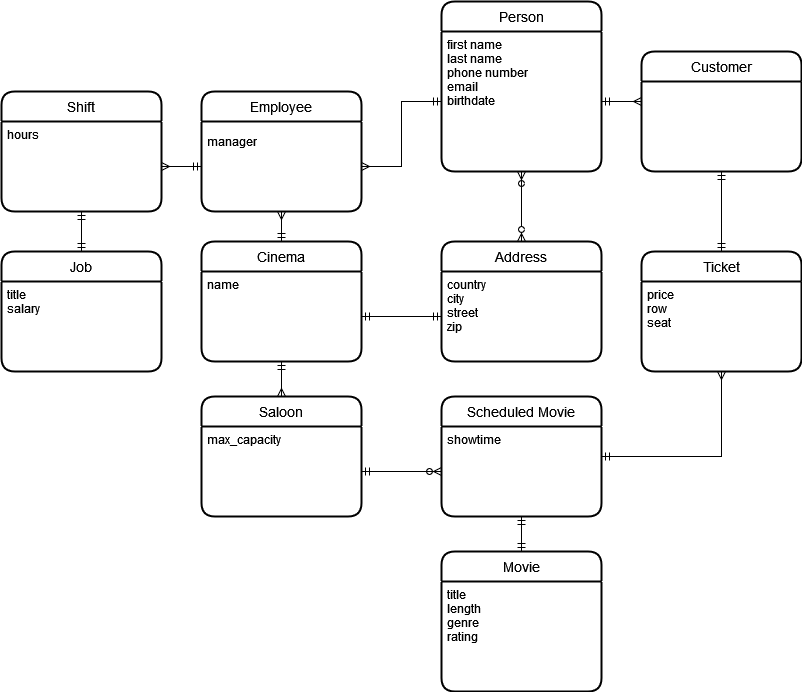

The diagram above was exported from draw.io. Its source (the exported page's mxGraphModel, read from the mxfile embedded in the PNG):
<mxGraphModel dx="1831" dy="1009" grid="1" gridSize="10" guides="1" tooltips="1" connect="1" arrows="1" fold="1" page="1" pageScale="1" pageWidth="1100" pageHeight="850" math="0" shadow="0">
  <root>
    <mxCell id="0" />
    <mxCell id="1" parent="0" />
    <mxCell id="7qtyih_CJWGfvxOB9Ln--1" value="Customer" style="swimlane;childLayout=stackLayout;horizontal=1;startSize=30;horizontalStack=0;rounded=1;fontSize=14;fontStyle=0;strokeWidth=2;resizeParent=0;resizeLast=1;shadow=0;dashed=0;align=center;" parent="1" vertex="1">
      <mxGeometry x="200" y="80" width="160" height="120" as="geometry" />
    </mxCell>
    <mxCell id="7qtyih_CJWGfvxOB9Ln--4" value="Employee" style="swimlane;childLayout=stackLayout;horizontal=1;startSize=30;horizontalStack=0;rounded=1;fontSize=14;fontStyle=0;strokeWidth=2;resizeParent=0;resizeLast=1;shadow=0;dashed=0;align=center;" parent="1" vertex="1">
      <mxGeometry x="-240" y="120" width="160" height="120" as="geometry" />
    </mxCell>
    <mxCell id="7qtyih_CJWGfvxOB9Ln--10" value="Movie" style="swimlane;childLayout=stackLayout;horizontal=1;startSize=30;horizontalStack=0;rounded=1;fontSize=14;fontStyle=0;strokeWidth=2;resizeParent=0;resizeLast=1;shadow=0;dashed=0;align=center;" parent="1" vertex="1">
      <mxGeometry y="580" width="160" height="140" as="geometry" />
    </mxCell>
    <mxCell id="7qtyih_CJWGfvxOB9Ln--11" value="title&#10;length&#10;genre&#10;rating&#10;&#10;" style="align=left;strokeColor=none;fillColor=none;spacingLeft=4;fontSize=12;verticalAlign=top;resizable=0;rotatable=0;part=1;" parent="7qtyih_CJWGfvxOB9Ln--10" vertex="1">
      <mxGeometry y="30" width="160" height="110" as="geometry" />
    </mxCell>
    <mxCell id="7qtyih_CJWGfvxOB9Ln--12" value="Ticket" style="swimlane;childLayout=stackLayout;horizontal=1;startSize=30;horizontalStack=0;rounded=1;fontSize=14;fontStyle=0;strokeWidth=2;resizeParent=0;resizeLast=1;shadow=0;dashed=0;align=center;" parent="1" vertex="1">
      <mxGeometry x="200" y="280" width="160" height="120" as="geometry" />
    </mxCell>
    <mxCell id="7qtyih_CJWGfvxOB9Ln--13" value="price&#10;row&#10;seat&#10;&#10;&#10;" style="align=left;strokeColor=none;fillColor=none;spacingLeft=4;fontSize=12;verticalAlign=top;resizable=0;rotatable=0;part=1;" parent="7qtyih_CJWGfvxOB9Ln--12" vertex="1">
      <mxGeometry y="30" width="160" height="90" as="geometry" />
    </mxCell>
    <mxCell id="7qtyih_CJWGfvxOB9Ln--14" style="edgeStyle=orthogonalEdgeStyle;rounded=1;orthogonalLoop=1;jettySize=auto;html=1;entryX=0.5;entryY=0;entryDx=0;entryDy=0;fontSize=12;startArrow=ERmandOne;startFill=0;endArrow=ERmandOne;endFill=0;strokeWidth=1;exitX=0.5;exitY=1;exitDx=0;exitDy=0;" parent="1" source="7qtyih_CJWGfvxOB9Ln--1" target="7qtyih_CJWGfvxOB9Ln--12" edge="1">
      <mxGeometry relative="1" as="geometry">
        <mxPoint x="270" y="220" as="sourcePoint" />
      </mxGeometry>
    </mxCell>
    <mxCell id="7qtyih_CJWGfvxOB9Ln--45" style="edgeStyle=orthogonalEdgeStyle;rounded=0;orthogonalLoop=1;jettySize=auto;html=1;entryX=0.5;entryY=1;entryDx=0;entryDy=0;fontSize=12;startArrow=ERmandOne;startFill=0;endArrow=ERmany;endFill=0;strokeWidth=1;" parent="1" source="7qtyih_CJWGfvxOB9Ln--17" target="7qtyih_CJWGfvxOB9Ln--13" edge="1">
      <mxGeometry relative="1" as="geometry" />
    </mxCell>
    <mxCell id="7qtyih_CJWGfvxOB9Ln--17" value="Scheduled Movie" style="swimlane;childLayout=stackLayout;horizontal=1;startSize=30;horizontalStack=0;rounded=1;fontSize=14;fontStyle=0;strokeWidth=2;resizeParent=0;resizeLast=1;shadow=0;dashed=0;align=center;" parent="1" vertex="1">
      <mxGeometry y="425" width="160" height="120" as="geometry" />
    </mxCell>
    <mxCell id="7qtyih_CJWGfvxOB9Ln--18" value="showtime&#10;&#10;" style="align=left;strokeColor=none;fillColor=none;spacingLeft=4;fontSize=12;verticalAlign=top;resizable=0;rotatable=0;part=1;" parent="7qtyih_CJWGfvxOB9Ln--17" vertex="1">
      <mxGeometry y="30" width="160" height="90" as="geometry" />
    </mxCell>
    <mxCell id="7qtyih_CJWGfvxOB9Ln--24" value="Person" style="swimlane;childLayout=stackLayout;horizontal=1;startSize=30;horizontalStack=0;rounded=1;fontSize=14;fontStyle=0;strokeWidth=2;resizeParent=0;resizeLast=1;shadow=0;dashed=0;align=center;" parent="1" vertex="1">
      <mxGeometry y="30" width="160" height="170" as="geometry" />
    </mxCell>
    <mxCell id="7qtyih_CJWGfvxOB9Ln--25" value="first name&#10;last name&#10;phone number&#10;email&#10;birthdate&#10;&#10;&#10;&#10;" style="align=left;strokeColor=none;fillColor=none;spacingLeft=4;fontSize=12;verticalAlign=top;resizable=0;rotatable=0;part=1;" parent="7qtyih_CJWGfvxOB9Ln--24" vertex="1">
      <mxGeometry y="30" width="160" height="140" as="geometry" />
    </mxCell>
    <mxCell id="zT8Zm-cj7U_dLUlD4iqA-1" style="edgeStyle=orthogonalEdgeStyle;rounded=0;orthogonalLoop=1;jettySize=auto;html=1;endArrow=ERmandOne;endFill=0;startArrow=ERmany;startFill=0;exitX=0.5;exitY=0;exitDx=0;exitDy=0;" parent="1" source="7qtyih_CJWGfvxOB9Ln--30" target="8xYq9FK4KZxmF6BHacz6-2" edge="1">
      <mxGeometry relative="1" as="geometry">
        <mxPoint x="-159" y="460" as="sourcePoint" />
        <mxPoint x="-158.99999999999977" y="400" as="targetPoint" />
      </mxGeometry>
    </mxCell>
    <mxCell id="7qtyih_CJWGfvxOB9Ln--30" value="Saloon" style="swimlane;childLayout=stackLayout;horizontal=1;startSize=30;horizontalStack=0;rounded=1;fontSize=14;fontStyle=0;strokeWidth=2;resizeParent=0;resizeLast=1;shadow=0;dashed=0;align=center;" parent="1" vertex="1">
      <mxGeometry x="-240" y="425" width="160" height="120" as="geometry">
        <mxRectangle x="-240" y="480" width="70" height="30" as="alternateBounds" />
      </mxGeometry>
    </mxCell>
    <mxCell id="7qtyih_CJWGfvxOB9Ln--43" value="max_capacity&#10;&#10;&#10;&#10;" style="align=left;strokeColor=none;fillColor=none;spacingLeft=4;fontSize=12;verticalAlign=top;resizable=0;rotatable=0;part=1;" parent="7qtyih_CJWGfvxOB9Ln--30" vertex="1">
      <mxGeometry y="30" width="160" height="90" as="geometry" />
    </mxCell>
    <mxCell id="7qtyih_CJWGfvxOB9Ln--39" style="edgeStyle=orthogonalEdgeStyle;rounded=0;orthogonalLoop=1;jettySize=auto;html=1;fontSize=12;startArrow=ERmandOne;startFill=0;endArrow=ERmany;endFill=0;strokeWidth=1;exitX=0;exitY=0.5;exitDx=0;exitDy=0;" parent="1" source="7qtyih_CJWGfvxOB9Ln--25" edge="1">
      <mxGeometry relative="1" as="geometry">
        <mxPoint x="20" y="155" as="sourcePoint" />
        <mxPoint x="-80" y="195" as="targetPoint" />
      </mxGeometry>
    </mxCell>
    <mxCell id="8xYq9FK4KZxmF6BHacz6-1" value="Cinema" style="swimlane;childLayout=stackLayout;horizontal=1;startSize=30;horizontalStack=0;rounded=1;fontSize=14;fontStyle=0;strokeWidth=2;resizeParent=0;resizeLast=1;shadow=0;dashed=0;align=center;" parent="1" vertex="1">
      <mxGeometry x="-240" y="270" width="160" height="120" as="geometry" />
    </mxCell>
    <mxCell id="8xYq9FK4KZxmF6BHacz6-2" value="name&#10;&#10;&#10;" style="align=left;strokeColor=none;fillColor=none;spacingLeft=4;fontSize=12;verticalAlign=top;resizable=0;rotatable=0;part=1;" parent="8xYq9FK4KZxmF6BHacz6-1" vertex="1">
      <mxGeometry y="30" width="160" height="90" as="geometry" />
    </mxCell>
    <mxCell id="SPfCFcN2ZTD3rUEgFBZc-3" style="edgeStyle=orthogonalEdgeStyle;rounded=0;orthogonalLoop=1;jettySize=auto;html=1;exitX=0.5;exitY=0;exitDx=0;exitDy=0;entryX=0.5;entryY=1;entryDx=0;entryDy=0;startArrow=ERzeroToMany;startFill=1;endArrow=ERzeroToMany;endFill=0;strokeWidth=1;" parent="1" source="8xYq9FK4KZxmF6BHacz6-4" target="7qtyih_CJWGfvxOB9Ln--25" edge="1">
      <mxGeometry relative="1" as="geometry" />
    </mxCell>
    <mxCell id="8xYq9FK4KZxmF6BHacz6-4" value="Address" style="swimlane;childLayout=stackLayout;horizontal=1;startSize=30;horizontalStack=0;rounded=1;fontSize=14;fontStyle=0;strokeWidth=2;resizeParent=0;resizeLast=1;shadow=0;dashed=0;align=center;" parent="1" vertex="1">
      <mxGeometry y="270" width="160" height="120" as="geometry" />
    </mxCell>
    <mxCell id="8xYq9FK4KZxmF6BHacz6-5" value="country&#10;city&#10;street&#10;zip&#10;" style="align=left;strokeColor=none;fillColor=none;spacingLeft=4;fontSize=12;verticalAlign=top;resizable=0;rotatable=0;part=1;" parent="8xYq9FK4KZxmF6BHacz6-4" vertex="1">
      <mxGeometry y="30" width="160" height="90" as="geometry" />
    </mxCell>
    <mxCell id="8xYq9FK4KZxmF6BHacz6-6" value="&#10;" style="align=left;strokeColor=none;fillColor=none;spacingLeft=4;fontSize=12;verticalAlign=top;resizable=0;rotatable=0;part=1;" parent="8xYq9FK4KZxmF6BHacz6-4" vertex="1">
      <mxGeometry y="120" width="160" as="geometry" />
    </mxCell>
    <mxCell id="SPfCFcN2ZTD3rUEgFBZc-5" style="edgeStyle=orthogonalEdgeStyle;rounded=0;orthogonalLoop=1;jettySize=auto;html=1;exitX=1;exitY=0.5;exitDx=0;exitDy=0;entryX=0;entryY=0.5;entryDx=0;entryDy=0;startArrow=ERmandOne;startFill=0;endArrow=ERmandOne;endFill=0;strokeWidth=1;" parent="1" source="8xYq9FK4KZxmF6BHacz6-2" target="8xYq9FK4KZxmF6BHacz6-5" edge="1">
      <mxGeometry relative="1" as="geometry" />
    </mxCell>
    <mxCell id="SPfCFcN2ZTD3rUEgFBZc-7" style="edgeStyle=orthogonalEdgeStyle;rounded=0;orthogonalLoop=1;jettySize=auto;html=1;entryX=0.5;entryY=0;entryDx=0;entryDy=0;startArrow=ERmany;startFill=0;endArrow=ERmandOne;endFill=0;strokeWidth=1;" parent="1" target="8xYq9FK4KZxmF6BHacz6-1" edge="1">
      <mxGeometry relative="1" as="geometry">
        <mxPoint x="-160" y="240" as="sourcePoint" />
      </mxGeometry>
    </mxCell>
    <mxCell id="SPfCFcN2ZTD3rUEgFBZc-9" value="" style="edgeStyle=orthogonalEdgeStyle;rounded=0;orthogonalLoop=1;jettySize=auto;html=1;startArrow=ERmandOne;startFill=0;endArrow=ERmany;endFill=0;strokeWidth=1;" parent="1" source="7qtyih_CJWGfvxOB9Ln--25" edge="1">
      <mxGeometry relative="1" as="geometry">
        <mxPoint x="200" y="130" as="targetPoint" />
      </mxGeometry>
    </mxCell>
    <mxCell id="fD--IYuH9sibDOtKGief-1" value="Shift" style="swimlane;childLayout=stackLayout;horizontal=1;startSize=30;horizontalStack=0;rounded=1;fontSize=14;fontStyle=0;strokeWidth=2;resizeParent=0;resizeLast=1;shadow=0;dashed=0;align=center;" parent="1" vertex="1">
      <mxGeometry x="-440" y="120" width="160" height="120" as="geometry" />
    </mxCell>
    <mxCell id="fD--IYuH9sibDOtKGief-2" value="hours" style="align=left;strokeColor=none;fillColor=none;spacingLeft=4;fontSize=12;verticalAlign=top;resizable=0;rotatable=0;part=1;" parent="fD--IYuH9sibDOtKGief-1" vertex="1">
      <mxGeometry y="30" width="160" height="90" as="geometry" />
    </mxCell>
    <mxCell id="fD--IYuH9sibDOtKGief-5" style="edgeStyle=orthogonalEdgeStyle;rounded=0;orthogonalLoop=1;jettySize=auto;html=1;entryX=0.5;entryY=1;entryDx=0;entryDy=0;startArrow=ERmandOne;startFill=0;endArrow=ERmandOne;endFill=0;" parent="1" source="fD--IYuH9sibDOtKGief-3" target="fD--IYuH9sibDOtKGief-2" edge="1">
      <mxGeometry relative="1" as="geometry" />
    </mxCell>
    <mxCell id="fD--IYuH9sibDOtKGief-3" value="Job" style="swimlane;childLayout=stackLayout;horizontal=1;startSize=30;horizontalStack=0;rounded=1;fontSize=14;fontStyle=0;strokeWidth=2;resizeParent=0;resizeLast=1;shadow=0;dashed=0;align=center;" parent="1" vertex="1">
      <mxGeometry x="-440" y="280" width="160" height="120" as="geometry" />
    </mxCell>
    <mxCell id="hCmbCuTiHc3futwHrzIi-1" value="title&#10;salary&#10;" style="align=left;strokeColor=none;fillColor=none;spacingLeft=4;fontSize=12;verticalAlign=top;resizable=0;rotatable=0;part=1;" parent="fD--IYuH9sibDOtKGief-3" vertex="1">
      <mxGeometry y="30" width="160" height="90" as="geometry" />
    </mxCell>
    <mxCell id="fD--IYuH9sibDOtKGief-6" style="edgeStyle=orthogonalEdgeStyle;rounded=0;orthogonalLoop=1;jettySize=auto;html=1;entryX=1;entryY=0.5;entryDx=0;entryDy=0;startArrow=ERmandOne;startFill=0;endArrow=ERmany;endFill=0;" parent="1" target="fD--IYuH9sibDOtKGief-2" edge="1">
      <mxGeometry relative="1" as="geometry">
        <mxPoint x="-240" y="195" as="sourcePoint" />
      </mxGeometry>
    </mxCell>
    <mxCell id="fD--IYuH9sibDOtKGief-7" style="edgeStyle=orthogonalEdgeStyle;rounded=0;orthogonalLoop=1;jettySize=auto;html=1;entryX=0;entryY=0.5;entryDx=0;entryDy=0;startArrow=ERmandOne;startFill=0;endArrow=ERzeroToMany;endFill=0;" parent="1" source="7qtyih_CJWGfvxOB9Ln--43" target="7qtyih_CJWGfvxOB9Ln--18" edge="1">
      <mxGeometry relative="1" as="geometry" />
    </mxCell>
    <mxCell id="fD--IYuH9sibDOtKGief-8" style="edgeStyle=orthogonalEdgeStyle;rounded=0;orthogonalLoop=1;jettySize=auto;html=1;entryX=0.5;entryY=0;entryDx=0;entryDy=0;startArrow=ERmandOne;startFill=0;endArrow=ERmandOne;endFill=0;" parent="1" source="7qtyih_CJWGfvxOB9Ln--18" target="7qtyih_CJWGfvxOB9Ln--10" edge="1">
      <mxGeometry relative="1" as="geometry" />
    </mxCell>
    <mxCell id="nPp3Lb2YTMQVmtuzxtqh-3" value="manager" style="text;html=1;align=center;verticalAlign=middle;resizable=0;points=[];autosize=1;strokeColor=none;fillColor=none;" parent="1" vertex="1">
      <mxGeometry x="-240" y="160" width="60" height="20" as="geometry" />
    </mxCell>
  </root>
</mxGraphModel>